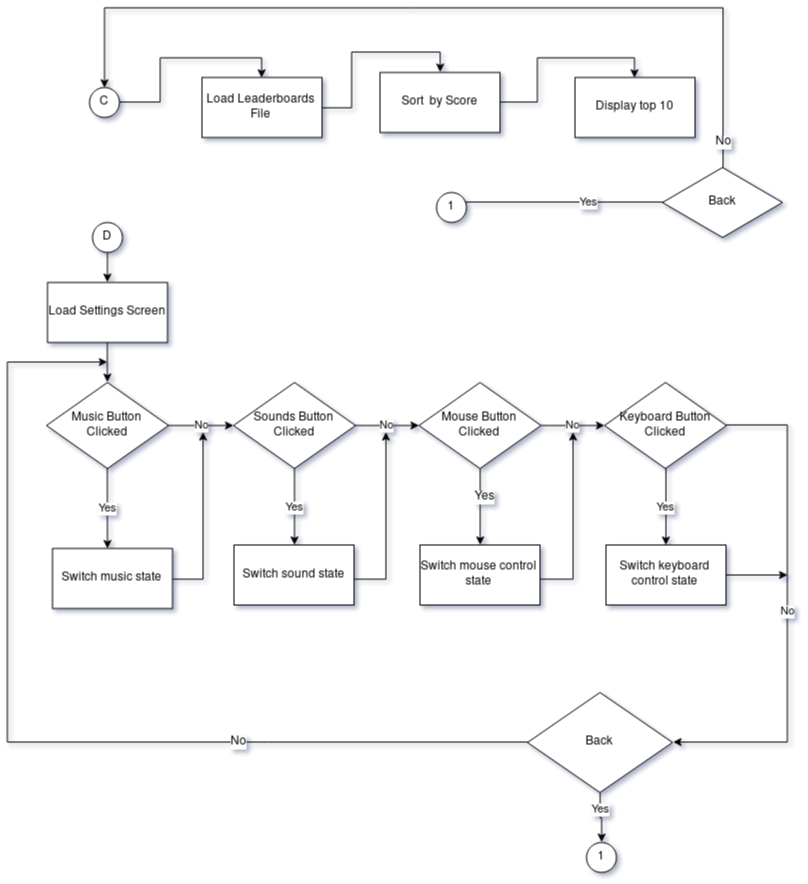

The diagram above was exported from draw.io. Its source (the exported page's mxGraphModel, read from the mxfile embedded in the PNG):
<mxGraphModel dx="1903" dy="1099" grid="1" gridSize="10" guides="1" tooltips="1" connect="1" arrows="1" fold="1" page="1" pageScale="1" pageWidth="827" pageHeight="1169" background="none" math="0" shadow="1">
  <root>
    <mxCell id="0" />
    <mxCell id="1" parent="0" />
    <mxCell id="2" style="edgeStyle=orthogonalEdgeStyle;rounded=0;orthogonalLoop=1;jettySize=auto;html=1;entryX=0.5;entryY=0;entryDx=0;entryDy=0;" edge="1" source="3" target="5" parent="1">
      <mxGeometry relative="1" as="geometry" />
    </mxCell>
    <mxCell id="3" value="C" style="ellipse;whiteSpace=wrap;html=1;aspect=fixed;" vertex="1" parent="1">
      <mxGeometry x="102" y="2435" width="30" height="30" as="geometry" />
    </mxCell>
    <mxCell id="4" style="edgeStyle=orthogonalEdgeStyle;rounded=0;orthogonalLoop=1;jettySize=auto;html=1;entryX=0.5;entryY=0;entryDx=0;entryDy=0;" edge="1" source="5" target="7" parent="1">
      <mxGeometry relative="1" as="geometry" />
    </mxCell>
    <mxCell id="5" value="Load Leaderboards File" style="rounded=0;whiteSpace=wrap;html=1;" vertex="1" parent="1">
      <mxGeometry x="214.5" y="2425" width="120" height="60" as="geometry" />
    </mxCell>
    <mxCell id="6" style="edgeStyle=orthogonalEdgeStyle;rounded=0;orthogonalLoop=1;jettySize=auto;html=1;entryX=0.5;entryY=0;entryDx=0;entryDy=0;" edge="1" source="7" target="8" parent="1">
      <mxGeometry relative="1" as="geometry" />
    </mxCell>
    <mxCell id="7" value="Sort&amp;nbsp; by Score" style="rounded=0;whiteSpace=wrap;html=1;" vertex="1" parent="1">
      <mxGeometry x="392.5" y="2420" width="120" height="60" as="geometry" />
    </mxCell>
    <mxCell id="8" value="Display top 10" style="rounded=0;whiteSpace=wrap;html=1;" vertex="1" parent="1">
      <mxGeometry x="587.5" y="2425" width="120" height="60" as="geometry" />
    </mxCell>
    <mxCell id="9" style="edgeStyle=orthogonalEdgeStyle;rounded=0;orthogonalLoop=1;jettySize=auto;html=1;entryX=0.5;entryY=0;entryDx=0;entryDy=0;" edge="1" source="10" target="12" parent="1">
      <mxGeometry relative="1" as="geometry" />
    </mxCell>
    <mxCell id="10" value="D" style="ellipse;whiteSpace=wrap;html=1;aspect=fixed;" vertex="1" parent="1">
      <mxGeometry x="105" y="2570" width="30" height="30" as="geometry" />
    </mxCell>
    <mxCell id="11" style="edgeStyle=orthogonalEdgeStyle;rounded=0;orthogonalLoop=1;jettySize=auto;html=1;entryX=0.5;entryY=0;entryDx=0;entryDy=0;" edge="1" source="12" target="15" parent="1">
      <mxGeometry relative="1" as="geometry" />
    </mxCell>
    <mxCell id="12" value="Load Settings Screen" style="rounded=0;whiteSpace=wrap;html=1;" vertex="1" parent="1">
      <mxGeometry x="60" y="2630" width="120" height="60" as="geometry" />
    </mxCell>
    <mxCell id="13" value="No" style="edgeStyle=orthogonalEdgeStyle;rounded=0;orthogonalLoop=1;jettySize=auto;html=1;" edge="1" source="15" target="18" parent="1">
      <mxGeometry relative="1" as="geometry" />
    </mxCell>
    <mxCell id="14" value="Yes" style="edgeStyle=orthogonalEdgeStyle;rounded=0;orthogonalLoop=1;jettySize=auto;html=1;" edge="1" source="15" parent="1">
      <mxGeometry relative="1" as="geometry">
        <mxPoint x="120" y="2896.0000000000005" as="targetPoint" />
      </mxGeometry>
    </mxCell>
    <mxCell id="15" value="&lt;div&gt;Music Button&lt;/div&gt;&lt;div&gt;Clicked&lt;/div&gt;" style="rhombus;whiteSpace=wrap;html=1;" vertex="1" parent="1">
      <mxGeometry x="59" y="2730" width="122" height="86" as="geometry" />
    </mxCell>
    <mxCell id="16" value="No" style="edgeStyle=orthogonalEdgeStyle;rounded=0;orthogonalLoop=1;jettySize=auto;html=1;" edge="1" source="18" target="22" parent="1">
      <mxGeometry relative="1" as="geometry" />
    </mxCell>
    <mxCell id="17" value="Yes" style="edgeStyle=orthogonalEdgeStyle;rounded=0;orthogonalLoop=1;jettySize=auto;html=1;entryX=0.5;entryY=0;entryDx=0;entryDy=0;" edge="1" source="18" target="27" parent="1">
      <mxGeometry relative="1" as="geometry" />
    </mxCell>
    <mxCell id="18" value="&lt;div&gt;Sounds Button&lt;/div&gt;&lt;div&gt;Clicked&lt;/div&gt;" style="rhombus;whiteSpace=wrap;html=1;" vertex="1" parent="1">
      <mxGeometry x="246" y="2730" width="122" height="86" as="geometry" />
    </mxCell>
    <mxCell id="19" value="No" style="edgeStyle=orthogonalEdgeStyle;rounded=0;orthogonalLoop=1;jettySize=auto;html=1;" edge="1" source="22" target="24" parent="1">
      <mxGeometry relative="1" as="geometry" />
    </mxCell>
    <mxCell id="20" style="edgeStyle=orthogonalEdgeStyle;rounded=0;orthogonalLoop=1;jettySize=auto;html=1;entryX=0.5;entryY=0;entryDx=0;entryDy=0;" edge="1" source="22" target="28" parent="1">
      <mxGeometry relative="1" as="geometry" />
    </mxCell>
    <mxCell id="21" value="Yes" style="text;html=1;resizable=0;points=[];align=center;verticalAlign=middle;labelBackgroundColor=#ffffff;" vertex="1" connectable="0" parent="20">
      <mxGeometry x="-0.2882" y="4" relative="1" as="geometry">
        <mxPoint as="offset" />
      </mxGeometry>
    </mxCell>
    <mxCell id="22" value="&lt;div&gt;Mouse Button&lt;/div&gt;&lt;div&gt;Clicked&lt;/div&gt;" style="rhombus;whiteSpace=wrap;html=1;" vertex="1" parent="1">
      <mxGeometry x="431.5" y="2730" width="122" height="86" as="geometry" />
    </mxCell>
    <mxCell id="23" value="No" style="edgeStyle=orthogonalEdgeStyle;rounded=0;orthogonalLoop=1;jettySize=auto;html=1;entryX=1;entryY=0.5;entryDx=0;entryDy=0;exitX=1;exitY=0.5;exitDx=0;exitDy=0;" edge="1" source="24" target="43" parent="1">
      <mxGeometry relative="1" as="geometry">
        <mxPoint x="800" y="3090" as="targetPoint" />
        <Array as="points">
          <mxPoint x="800" y="2773" />
          <mxPoint x="800" y="3090" />
        </Array>
      </mxGeometry>
    </mxCell>
    <mxCell id="24" value="&lt;div&gt;Keyboard Button&lt;/div&gt;&lt;div&gt;Clicked&lt;/div&gt;" style="rhombus;whiteSpace=wrap;html=1;" vertex="1" parent="1">
      <mxGeometry x="617" y="2730" width="122" height="86" as="geometry" />
    </mxCell>
    <mxCell id="25" style="edgeStyle=orthogonalEdgeStyle;rounded=0;orthogonalLoop=1;jettySize=auto;html=1;" edge="1" source="26" parent="1">
      <mxGeometry relative="1" as="geometry">
        <mxPoint x="215.5714285714289" y="2779.571428571429" as="targetPoint" />
        <Array as="points">
          <mxPoint x="215" y="2926" />
        </Array>
      </mxGeometry>
    </mxCell>
    <mxCell id="26" value="Switch music state" style="rounded=0;whiteSpace=wrap;html=1;" vertex="1" parent="1">
      <mxGeometry x="65" y="2896" width="120" height="60" as="geometry" />
    </mxCell>
    <mxCell id="27" value="Switch sound state" style="rounded=0;whiteSpace=wrap;html=1;" vertex="1" parent="1">
      <mxGeometry x="246.5" y="2892.5" width="120" height="60" as="geometry" />
    </mxCell>
    <mxCell id="28" value="Switch mouse control state" style="rounded=0;whiteSpace=wrap;html=1;" vertex="1" parent="1">
      <mxGeometry x="432.5" y="2892.5" width="120" height="60" as="geometry" />
    </mxCell>
    <mxCell id="29" style="edgeStyle=orthogonalEdgeStyle;rounded=0;orthogonalLoop=1;jettySize=auto;html=1;" edge="1" source="30" parent="1">
      <mxGeometry relative="1" as="geometry">
        <mxPoint x="800" y="2922.5" as="targetPoint" />
      </mxGeometry>
    </mxCell>
    <mxCell id="30" value="Switch keyboard control state" style="rounded=0;whiteSpace=wrap;html=1;" vertex="1" parent="1">
      <mxGeometry x="618.5" y="2892.5" width="120" height="60" as="geometry" />
    </mxCell>
    <mxCell id="31" value="Yes" style="edgeStyle=orthogonalEdgeStyle;rounded=0;orthogonalLoop=1;jettySize=auto;html=1;" edge="1" source="24" target="30" parent="1">
      <mxGeometry relative="1" as="geometry">
        <mxPoint x="690" y="2826" as="sourcePoint" />
        <mxPoint x="690" y="2906" as="targetPoint" />
      </mxGeometry>
    </mxCell>
    <mxCell id="32" style="edgeStyle=orthogonalEdgeStyle;rounded=0;orthogonalLoop=1;jettySize=auto;html=1;" edge="1" source="27" parent="1">
      <mxGeometry relative="1" as="geometry">
        <mxPoint x="398.42857142857156" y="2779.571428571429" as="targetPoint" />
        <mxPoint x="368.5" y="2926" as="sourcePoint" />
        <Array as="points">
          <mxPoint x="398" y="2927" />
        </Array>
      </mxGeometry>
    </mxCell>
    <mxCell id="33" style="edgeStyle=orthogonalEdgeStyle;rounded=0;orthogonalLoop=1;jettySize=auto;html=1;" edge="1" source="28" parent="1">
      <mxGeometry relative="1" as="geometry">
        <mxPoint x="585.5714285714289" y="2779.571428571429" as="targetPoint" />
        <mxPoint x="553.5" y="2925.8333333333335" as="sourcePoint" />
        <Array as="points">
          <mxPoint x="585" y="2926" />
        </Array>
      </mxGeometry>
    </mxCell>
    <mxCell id="34" value="Yes" style="edgeStyle=orthogonalEdgeStyle;rounded=0;orthogonalLoop=1;jettySize=auto;html=1;entryX=0.5;entryY=0;entryDx=0;entryDy=0;" edge="1" source="38" target="35" parent="1">
      <mxGeometry x="-0.3333" relative="1" as="geometry">
        <mxPoint x="462.5" y="2695" as="targetPoint" />
        <Array as="points">
          <mxPoint x="464" y="2550" />
        </Array>
        <mxPoint as="offset" />
      </mxGeometry>
    </mxCell>
    <mxCell id="35" value="1" style="ellipse;whiteSpace=wrap;html=1;aspect=fixed;" vertex="1" parent="1">
      <mxGeometry x="449" y="2540" width="30" height="30" as="geometry" />
    </mxCell>
    <mxCell id="36" style="edgeStyle=orthogonalEdgeStyle;rounded=0;orthogonalLoop=1;jettySize=auto;html=1;entryX=0.5;entryY=0;entryDx=0;entryDy=0;" edge="1" source="38" target="3" parent="1">
      <mxGeometry relative="1" as="geometry">
        <mxPoint x="457.16666666666674" y="2000.3333333333335" as="targetPoint" />
        <Array as="points">
          <mxPoint x="735" y="2355" />
          <mxPoint x="117" y="2355" />
        </Array>
      </mxGeometry>
    </mxCell>
    <mxCell id="37" value="No" style="text;html=1;resizable=0;points=[];align=center;verticalAlign=middle;labelBackgroundColor=#ffffff;" vertex="1" connectable="0" parent="36">
      <mxGeometry x="-0.9367" y="1" relative="1" as="geometry">
        <mxPoint x="1" as="offset" />
      </mxGeometry>
    </mxCell>
    <mxCell id="38" value="&lt;div&gt;Back&lt;/div&gt;" style="rhombus;whiteSpace=wrap;html=1;" vertex="1" parent="1">
      <mxGeometry x="675" y="2515" width="120" height="70" as="geometry" />
    </mxCell>
    <mxCell id="39" value="Yes" style="edgeStyle=orthogonalEdgeStyle;rounded=0;orthogonalLoop=1;jettySize=auto;html=1;entryX=0.5;entryY=0;entryDx=0;entryDy=0;" edge="1" source="43" target="40" parent="1">
      <mxGeometry x="-0.3333" relative="1" as="geometry">
        <mxPoint x="612.5" y="3185" as="targetPoint" />
        <mxPoint as="offset" />
      </mxGeometry>
    </mxCell>
    <mxCell id="40" value="1" style="ellipse;whiteSpace=wrap;html=1;aspect=fixed;" vertex="1" parent="1">
      <mxGeometry x="599" y="3190" width="30" height="30" as="geometry" />
    </mxCell>
    <mxCell id="41" style="edgeStyle=orthogonalEdgeStyle;rounded=0;orthogonalLoop=1;jettySize=auto;html=1;" edge="1" source="43" parent="1">
      <mxGeometry relative="1" as="geometry">
        <mxPoint x="119.85714285714289" y="2709.571428571429" as="targetPoint" />
        <Array as="points">
          <mxPoint x="20" y="3090" />
          <mxPoint x="20" y="2710" />
        </Array>
      </mxGeometry>
    </mxCell>
    <mxCell id="42" value="No" style="text;html=1;resizable=0;points=[];align=center;verticalAlign=middle;labelBackgroundColor=#ffffff;" vertex="1" connectable="0" parent="41">
      <mxGeometry x="-0.4197" y="-1" relative="1" as="geometry">
        <mxPoint as="offset" />
      </mxGeometry>
    </mxCell>
    <mxCell id="43" value="&lt;div&gt;Back&lt;/div&gt;" style="rhombus;whiteSpace=wrap;html=1;" vertex="1" parent="1">
      <mxGeometry x="540" y="3040" width="145" height="100" as="geometry" />
    </mxCell>
  </root>
</mxGraphModel>